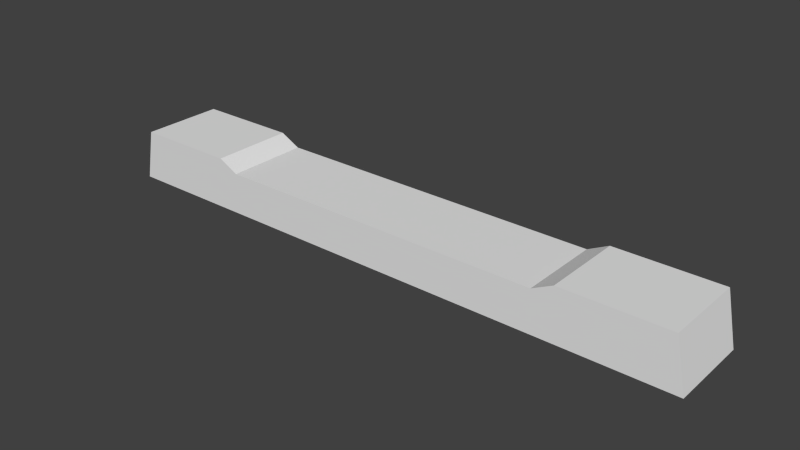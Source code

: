 # Source: railroad-tie.blend  (saved by Blender 2.76.0; exported with 4.5.12 LTS)
import bpy
from mathutils import Matrix  # noqa: F401  (used for matrix-valued properties, if any)

bpy.ops.wm.read_factory_settings(use_empty=True)
scene = bpy.context.scene
scene.name = 'Scene'

# ---- collections
col_collection_1 = bpy.data.collections.new('Collection 1'); scene.collection.children.link(col_collection_1)

# ---- world
world_world = bpy.data.worlds.new('World'); scene.world = world_world
world_world.color = (0.05088, 0.05088, 0.05088)
world_world.use_sun_shadow = False
world_world.sun_shadow_jitter_overblur = 0.0
world_world.cycles.sampling_method = 'MANUAL'
world_world.cycles.sample_map_resolution = 256

# ---- meshes
me_plane_005 = bpy.data.meshes.new('Plane.005')
me_plane_005.from_pydata([(-0.02, -0.145, 1.022e-17), (0.02, -0.145, 1.022e-17), (-0.02, 0.145, -1.022e-17), (0.02, 0.145, -1.022e-17), (-0.02, 0.14, 0.025), (-0.02, -0.14, 0.025), (0.02, -0.14, 0.025), (0.02, 0.14, 0.025), (-0.02, 0.08051, -1.993e-17), (0.02, 0.08051, -1.993e-17), (-0.02, 0.08051, 0.02), (0.02, 0.08051, 0.02), (-0.02, -0.08996, 2.045e-17), (-0.02, -0.08996, 0.025), (0.02, -0.08996, 2.045e-17), (0.02, -0.08996, 0.025), (0.02, 0.0903, -1.993e-17), (0.02, 0.0903, 0.025), (-0.02, 0.0903, -1.993e-17), (-0.02, 0.0903, 0.025), (0.02, -0.07996, 2.045e-17), (0.02, -0.07996, 0.02), (-0.02, -0.07996, 2.045e-17), (-0.02, -0.07996, 0.02)], [], [(18, 2, 3, 16), (19, 17, 7, 4), (3, 2, 4, 7), (0, 1, 6, 5), (16, 3, 7, 17), (12, 0, 5, 13), (18, 8, 10, 19), (20, 9, 11, 21), (23, 21, 11, 10), (22, 8, 9, 20), (0, 12, 14, 1), (5, 6, 15, 13), (1, 14, 15, 6), (22, 12, 13, 23), (2, 18, 19, 4), (9, 16, 17, 11), (10, 11, 17, 19), (8, 18, 16, 9), (8, 22, 23, 10), (12, 22, 20, 14), (13, 15, 21, 23), (14, 20, 21, 15)])
me_plane_005.use_remesh_preserve_volume = False
me_plane_005.use_remesh_preserve_attributes = False
me_plane_005.use_mirror_vertex_groups = False
me_plane_005.update()

# ---- objects
ob_tie = bpy.data.objects.new('tie', me_plane_005)

# ---- transforms, parenting, visibility, modifiers, constraints
ob_tie.location = (0.0, 0.0, -9e-07)
ob_tie.rotation_euler = (-1.022e-15, -7.878e-16, 1.571)
ob_tie.lineart.crease_threshold = 0.0

# ---- collection membership
col_collection_1.objects.link(ob_tie)

# ---- scene / render settings (as saved in the file)
scene.frame_start = 1; scene.frame_end = 250; scene.frame_set(1)
scene.render.engine = 'BLENDER_EEVEE_NEXT'
scene.render.resolution_percentage = 50
scene.render.dither_intensity = 0.0
scene.cycles.use_denoising = False
scene.cycles.samples = 10
scene.cycles.sampling_pattern = 'TABULATED_SOBOL'
scene.cycles.light_sampling_threshold = 0.0
scene.cycles.use_adaptive_sampling = False
scene.cycles.use_light_tree = False
scene.cycles.blur_glossy = 0.0
scene.cycles.pixel_filter_type = 'GAUSSIAN'
scene.cycles.sample_clamp_indirect = 0.0
scene.view_settings.view_transform = 'Standard'
bpy.context.view_layer.update()

# ---- added for rendering (the .blend has no active camera and no usable light): camera, sun
cam_auto = bpy.data.cameras.new('AutoCamera')
cam_auto.lens = 50.0
cam_auto.sensor_width = 36.0
cam_auto.clip_end = 1000.0
ob_auto_camera = bpy.data.objects.new('AutoCamera', cam_auto)
scene.collection.objects.link(ob_auto_camera)
ob_auto_camera.location = (0.271841, -0.32621, 0.229972)
ob_auto_camera.rotation_euler = (1.09748, -7.21219e-08, 0.694738)
scene.camera = ob_auto_camera
light_auto_sun = bpy.data.lights.new('AutoSun', 'SUN')
light_auto_sun.energy = 3.0
light_auto_sun.angle = 0.0523599
ob_auto_sun = bpy.data.objects.new('AutoSun', light_auto_sun)
scene.collection.objects.link(ob_auto_sun)
ob_auto_sun.rotation_euler = (0.872665, 0.174533, 0.523599)
bpy.context.view_layer.update()
